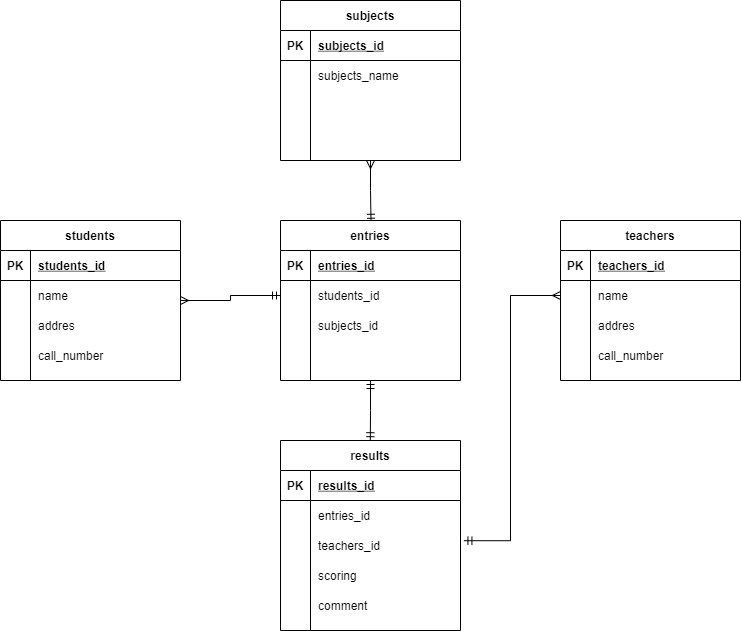

The diagram above was exported from draw.io. Its source (the exported page's mxGraphModel, read from the mxfile embedded in the PNG):
<mxGraphModel dx="893" dy="575" grid="1" gridSize="10" guides="1" tooltips="1" connect="0" arrows="1" fold="1" page="0" pageScale="1" pageWidth="827" pageHeight="1169" math="0" shadow="0">
  <root>
    <mxCell id="0" />
    <mxCell id="1" parent="0" />
    <mxCell id="270" style="edgeStyle=orthogonalEdgeStyle;rounded=0;orthogonalLoop=1;jettySize=auto;html=1;entryX=0.503;entryY=0.011;entryDx=0;entryDy=0;entryPerimeter=0;startArrow=ERmany;startFill=0;endArrow=ERmandOne;endFill=0;" edge="1" parent="1" source="198" target="225">
      <mxGeometry relative="1" as="geometry" />
    </mxCell>
    <mxCell id="198" value="subjects" style="shape=table;startSize=30;container=1;collapsible=1;childLayout=tableLayout;fixedRows=1;rowLines=0;fontStyle=1;align=center;resizeLast=1;" vertex="1" parent="1">
      <mxGeometry x="380" y="180" width="180" height="160" as="geometry" />
    </mxCell>
    <mxCell id="199" value="" style="shape=partialRectangle;collapsible=0;dropTarget=0;pointerEvents=0;fillColor=none;top=0;left=0;bottom=1;right=0;points=[[0,0.5],[1,0.5]];portConstraint=eastwest;" vertex="1" parent="198">
      <mxGeometry y="30" width="180" height="30" as="geometry" />
    </mxCell>
    <mxCell id="200" value="PK" style="shape=partialRectangle;connectable=0;fillColor=none;top=0;left=0;bottom=0;right=0;fontStyle=1;overflow=hidden;" vertex="1" parent="199">
      <mxGeometry width="30" height="30" as="geometry" />
    </mxCell>
    <mxCell id="201" value="subjects_id" style="shape=partialRectangle;connectable=0;fillColor=none;top=0;left=0;bottom=0;right=0;align=left;spacingLeft=6;fontStyle=5;overflow=hidden;" vertex="1" parent="199">
      <mxGeometry x="30" width="150" height="30" as="geometry" />
    </mxCell>
    <mxCell id="202" value="" style="shape=partialRectangle;collapsible=0;dropTarget=0;pointerEvents=0;fillColor=none;top=0;left=0;bottom=0;right=0;points=[[0,0.5],[1,0.5]];portConstraint=eastwest;" vertex="1" parent="198">
      <mxGeometry y="60" width="180" height="30" as="geometry" />
    </mxCell>
    <mxCell id="203" value="" style="shape=partialRectangle;connectable=0;fillColor=none;top=0;left=0;bottom=0;right=0;editable=1;overflow=hidden;" vertex="1" parent="202">
      <mxGeometry width="30" height="30" as="geometry" />
    </mxCell>
    <mxCell id="204" value="subjects_name" style="shape=partialRectangle;connectable=0;fillColor=none;top=0;left=0;bottom=0;right=0;align=left;spacingLeft=6;overflow=hidden;" vertex="1" parent="202">
      <mxGeometry x="30" width="150" height="30" as="geometry" />
    </mxCell>
    <mxCell id="205" value="" style="shape=partialRectangle;collapsible=0;dropTarget=0;pointerEvents=0;fillColor=none;top=0;left=0;bottom=0;right=0;points=[[0,0.5],[1,0.5]];portConstraint=eastwest;" vertex="1" parent="198">
      <mxGeometry y="90" width="180" height="30" as="geometry" />
    </mxCell>
    <mxCell id="206" value="" style="shape=partialRectangle;connectable=0;fillColor=none;top=0;left=0;bottom=0;right=0;editable=1;overflow=hidden;" vertex="1" parent="205">
      <mxGeometry width="30" height="30" as="geometry" />
    </mxCell>
    <mxCell id="207" value="" style="shape=partialRectangle;connectable=0;fillColor=none;top=0;left=0;bottom=0;right=0;align=left;spacingLeft=6;overflow=hidden;" vertex="1" parent="205">
      <mxGeometry x="30" width="150" height="30" as="geometry" />
    </mxCell>
    <mxCell id="208" value="" style="shape=partialRectangle;collapsible=0;dropTarget=0;pointerEvents=0;fillColor=none;top=0;left=0;bottom=0;right=0;points=[[0,0.5],[1,0.5]];portConstraint=eastwest;" vertex="1" parent="198">
      <mxGeometry y="120" width="180" height="30" as="geometry" />
    </mxCell>
    <mxCell id="209" value="" style="shape=partialRectangle;connectable=0;fillColor=none;top=0;left=0;bottom=0;right=0;editable=1;overflow=hidden;" vertex="1" parent="208">
      <mxGeometry width="30" height="30" as="geometry" />
    </mxCell>
    <mxCell id="210" value="" style="shape=partialRectangle;connectable=0;fillColor=none;top=0;left=0;bottom=0;right=0;align=left;spacingLeft=6;overflow=hidden;" vertex="1" parent="208">
      <mxGeometry x="30" width="150" height="30" as="geometry" />
    </mxCell>
    <mxCell id="268" style="edgeStyle=orthogonalEdgeStyle;rounded=0;orthogonalLoop=1;jettySize=auto;html=1;startArrow=ERmany;startFill=0;endArrow=ERmandOne;endFill=0;" edge="1" parent="1" source="212" target="229">
      <mxGeometry relative="1" as="geometry" />
    </mxCell>
    <mxCell id="212" value="students" style="shape=table;startSize=30;container=1;collapsible=1;childLayout=tableLayout;fixedRows=1;rowLines=0;fontStyle=1;align=center;resizeLast=1;" vertex="1" parent="1">
      <mxGeometry x="100" y="400" width="180" height="160" as="geometry" />
    </mxCell>
    <mxCell id="213" value="" style="shape=partialRectangle;collapsible=0;dropTarget=0;pointerEvents=0;fillColor=none;top=0;left=0;bottom=1;right=0;points=[[0,0.5],[1,0.5]];portConstraint=eastwest;" vertex="1" parent="212">
      <mxGeometry y="30" width="180" height="30" as="geometry" />
    </mxCell>
    <mxCell id="214" value="PK" style="shape=partialRectangle;connectable=0;fillColor=none;top=0;left=0;bottom=0;right=0;fontStyle=1;overflow=hidden;" vertex="1" parent="213">
      <mxGeometry width="30" height="30" as="geometry" />
    </mxCell>
    <mxCell id="215" value="students_id" style="shape=partialRectangle;connectable=0;fillColor=none;top=0;left=0;bottom=0;right=0;align=left;spacingLeft=6;fontStyle=5;overflow=hidden;" vertex="1" parent="213">
      <mxGeometry x="30" width="150" height="30" as="geometry" />
    </mxCell>
    <mxCell id="216" value="" style="shape=partialRectangle;collapsible=0;dropTarget=0;pointerEvents=0;fillColor=none;top=0;left=0;bottom=0;right=0;points=[[0,0.5],[1,0.5]];portConstraint=eastwest;" vertex="1" parent="212">
      <mxGeometry y="60" width="180" height="30" as="geometry" />
    </mxCell>
    <mxCell id="217" value="" style="shape=partialRectangle;connectable=0;fillColor=none;top=0;left=0;bottom=0;right=0;editable=1;overflow=hidden;" vertex="1" parent="216">
      <mxGeometry width="30" height="30" as="geometry" />
    </mxCell>
    <mxCell id="218" value="name" style="shape=partialRectangle;connectable=0;fillColor=none;top=0;left=0;bottom=0;right=0;align=left;spacingLeft=6;overflow=hidden;" vertex="1" parent="216">
      <mxGeometry x="30" width="150" height="30" as="geometry" />
    </mxCell>
    <mxCell id="219" value="" style="shape=partialRectangle;collapsible=0;dropTarget=0;pointerEvents=0;fillColor=none;top=0;left=0;bottom=0;right=0;points=[[0,0.5],[1,0.5]];portConstraint=eastwest;" vertex="1" parent="212">
      <mxGeometry y="90" width="180" height="30" as="geometry" />
    </mxCell>
    <mxCell id="220" value="" style="shape=partialRectangle;connectable=0;fillColor=none;top=0;left=0;bottom=0;right=0;editable=1;overflow=hidden;" vertex="1" parent="219">
      <mxGeometry width="30" height="30" as="geometry" />
    </mxCell>
    <mxCell id="221" value="addres" style="shape=partialRectangle;connectable=0;fillColor=none;top=0;left=0;bottom=0;right=0;align=left;spacingLeft=6;overflow=hidden;" vertex="1" parent="219">
      <mxGeometry x="30" width="150" height="30" as="geometry" />
    </mxCell>
    <mxCell id="222" value="" style="shape=partialRectangle;collapsible=0;dropTarget=0;pointerEvents=0;fillColor=none;top=0;left=0;bottom=0;right=0;points=[[0,0.5],[1,0.5]];portConstraint=eastwest;" vertex="1" parent="212">
      <mxGeometry y="120" width="180" height="30" as="geometry" />
    </mxCell>
    <mxCell id="223" value="" style="shape=partialRectangle;connectable=0;fillColor=none;top=0;left=0;bottom=0;right=0;editable=1;overflow=hidden;" vertex="1" parent="222">
      <mxGeometry width="30" height="30" as="geometry" />
    </mxCell>
    <mxCell id="224" value="call_number" style="shape=partialRectangle;connectable=0;fillColor=none;top=0;left=0;bottom=0;right=0;align=left;spacingLeft=6;overflow=hidden;" vertex="1" parent="222">
      <mxGeometry x="30" width="150" height="30" as="geometry" />
    </mxCell>
    <mxCell id="271" style="edgeStyle=orthogonalEdgeStyle;rounded=0;orthogonalLoop=1;jettySize=auto;html=1;entryX=0.499;entryY=0.001;entryDx=0;entryDy=0;entryPerimeter=0;startArrow=ERmandOne;startFill=0;endArrow=ERmandOne;endFill=0;" edge="1" parent="1" source="225" target="238">
      <mxGeometry relative="1" as="geometry" />
    </mxCell>
    <mxCell id="225" value="entries" style="shape=table;startSize=30;container=1;collapsible=1;childLayout=tableLayout;fixedRows=1;rowLines=0;fontStyle=1;align=center;resizeLast=1;" vertex="1" parent="1">
      <mxGeometry x="380" y="400" width="180" height="160" as="geometry" />
    </mxCell>
    <mxCell id="226" value="" style="shape=partialRectangle;collapsible=0;dropTarget=0;pointerEvents=0;fillColor=none;top=0;left=0;bottom=1;right=0;points=[[0,0.5],[1,0.5]];portConstraint=eastwest;" vertex="1" parent="225">
      <mxGeometry y="30" width="180" height="30" as="geometry" />
    </mxCell>
    <mxCell id="227" value="PK" style="shape=partialRectangle;connectable=0;fillColor=none;top=0;left=0;bottom=0;right=0;fontStyle=1;overflow=hidden;" vertex="1" parent="226">
      <mxGeometry width="30" height="30" as="geometry" />
    </mxCell>
    <mxCell id="228" value="entries_id" style="shape=partialRectangle;connectable=0;fillColor=none;top=0;left=0;bottom=0;right=0;align=left;spacingLeft=6;fontStyle=5;overflow=hidden;" vertex="1" parent="226">
      <mxGeometry x="30" width="150" height="30" as="geometry" />
    </mxCell>
    <mxCell id="229" value="" style="shape=partialRectangle;collapsible=0;dropTarget=0;pointerEvents=0;fillColor=none;top=0;left=0;bottom=0;right=0;points=[[0,0.5],[1,0.5]];portConstraint=eastwest;" vertex="1" parent="225">
      <mxGeometry y="60" width="180" height="30" as="geometry" />
    </mxCell>
    <mxCell id="230" value="" style="shape=partialRectangle;connectable=0;fillColor=none;top=0;left=0;bottom=0;right=0;editable=1;overflow=hidden;" vertex="1" parent="229">
      <mxGeometry width="30" height="30" as="geometry" />
    </mxCell>
    <mxCell id="231" value="students_id" style="shape=partialRectangle;connectable=0;fillColor=none;top=0;left=0;bottom=0;right=0;align=left;spacingLeft=6;overflow=hidden;" vertex="1" parent="229">
      <mxGeometry x="30" width="150" height="30" as="geometry" />
    </mxCell>
    <mxCell id="232" value="" style="shape=partialRectangle;collapsible=0;dropTarget=0;pointerEvents=0;fillColor=none;top=0;left=0;bottom=0;right=0;points=[[0,0.5],[1,0.5]];portConstraint=eastwest;" vertex="1" parent="225">
      <mxGeometry y="90" width="180" height="30" as="geometry" />
    </mxCell>
    <mxCell id="233" value="" style="shape=partialRectangle;connectable=0;fillColor=none;top=0;left=0;bottom=0;right=0;editable=1;overflow=hidden;" vertex="1" parent="232">
      <mxGeometry width="30" height="30" as="geometry" />
    </mxCell>
    <mxCell id="234" value="subjects_id" style="shape=partialRectangle;connectable=0;fillColor=none;top=0;left=0;bottom=0;right=0;align=left;spacingLeft=6;overflow=hidden;" vertex="1" parent="232">
      <mxGeometry x="30" width="150" height="30" as="geometry" />
    </mxCell>
    <mxCell id="235" value="" style="shape=partialRectangle;collapsible=0;dropTarget=0;pointerEvents=0;fillColor=none;top=0;left=0;bottom=0;right=0;points=[[0,0.5],[1,0.5]];portConstraint=eastwest;" vertex="1" parent="225">
      <mxGeometry y="120" width="180" height="30" as="geometry" />
    </mxCell>
    <mxCell id="236" value="" style="shape=partialRectangle;connectable=0;fillColor=none;top=0;left=0;bottom=0;right=0;editable=1;overflow=hidden;" vertex="1" parent="235">
      <mxGeometry width="30" height="30" as="geometry" />
    </mxCell>
    <mxCell id="237" value="" style="shape=partialRectangle;connectable=0;fillColor=none;top=0;left=0;bottom=0;right=0;align=left;spacingLeft=6;overflow=hidden;" vertex="1" parent="235">
      <mxGeometry x="30" width="150" height="30" as="geometry" />
    </mxCell>
    <mxCell id="238" value="results" style="shape=table;startSize=30;container=1;collapsible=1;childLayout=tableLayout;fixedRows=1;rowLines=0;fontStyle=1;align=center;resizeLast=1;" vertex="1" parent="1">
      <mxGeometry x="380" y="620" width="180" height="190" as="geometry" />
    </mxCell>
    <mxCell id="239" value="" style="shape=partialRectangle;collapsible=0;dropTarget=0;pointerEvents=0;fillColor=none;top=0;left=0;bottom=1;right=0;points=[[0,0.5],[1,0.5]];portConstraint=eastwest;" vertex="1" parent="238">
      <mxGeometry y="30" width="180" height="30" as="geometry" />
    </mxCell>
    <mxCell id="240" value="PK" style="shape=partialRectangle;connectable=0;fillColor=none;top=0;left=0;bottom=0;right=0;fontStyle=1;overflow=hidden;" vertex="1" parent="239">
      <mxGeometry width="30" height="30" as="geometry" />
    </mxCell>
    <mxCell id="241" value="results_id" style="shape=partialRectangle;connectable=0;fillColor=none;top=0;left=0;bottom=0;right=0;align=left;spacingLeft=6;fontStyle=5;overflow=hidden;" vertex="1" parent="239">
      <mxGeometry x="30" width="150" height="30" as="geometry" />
    </mxCell>
    <mxCell id="242" value="" style="shape=partialRectangle;collapsible=0;dropTarget=0;pointerEvents=0;fillColor=none;top=0;left=0;bottom=0;right=0;points=[[0,0.5],[1,0.5]];portConstraint=eastwest;" vertex="1" parent="238">
      <mxGeometry y="60" width="180" height="30" as="geometry" />
    </mxCell>
    <mxCell id="243" value="" style="shape=partialRectangle;connectable=0;fillColor=none;top=0;left=0;bottom=0;right=0;editable=1;overflow=hidden;" vertex="1" parent="242">
      <mxGeometry width="30" height="30" as="geometry" />
    </mxCell>
    <mxCell id="244" value="entries_id" style="shape=partialRectangle;connectable=0;fillColor=none;top=0;left=0;bottom=0;right=0;align=left;spacingLeft=6;overflow=hidden;" vertex="1" parent="242">
      <mxGeometry x="30" width="150" height="30" as="geometry" />
    </mxCell>
    <mxCell id="245" value="" style="shape=partialRectangle;collapsible=0;dropTarget=0;pointerEvents=0;fillColor=none;top=0;left=0;bottom=0;right=0;points=[[0,0.5],[1,0.5]];portConstraint=eastwest;" vertex="1" parent="238">
      <mxGeometry y="90" width="180" height="30" as="geometry" />
    </mxCell>
    <mxCell id="246" value="" style="shape=partialRectangle;connectable=0;fillColor=none;top=0;left=0;bottom=0;right=0;editable=1;overflow=hidden;" vertex="1" parent="245">
      <mxGeometry width="30" height="30" as="geometry" />
    </mxCell>
    <mxCell id="247" value="teachers_id" style="shape=partialRectangle;connectable=0;fillColor=none;top=0;left=0;bottom=0;right=0;align=left;spacingLeft=6;overflow=hidden;" vertex="1" parent="245">
      <mxGeometry x="30" width="150" height="30" as="geometry" />
    </mxCell>
    <mxCell id="248" value="" style="shape=partialRectangle;collapsible=0;dropTarget=0;pointerEvents=0;fillColor=none;top=0;left=0;bottom=0;right=0;points=[[0,0.5],[1,0.5]];portConstraint=eastwest;" vertex="1" parent="238">
      <mxGeometry y="120" width="180" height="30" as="geometry" />
    </mxCell>
    <mxCell id="249" value="" style="shape=partialRectangle;connectable=0;fillColor=none;top=0;left=0;bottom=0;right=0;editable=1;overflow=hidden;" vertex="1" parent="248">
      <mxGeometry width="30" height="30" as="geometry" />
    </mxCell>
    <mxCell id="250" value="scoring" style="shape=partialRectangle;connectable=0;fillColor=none;top=0;left=0;bottom=0;right=0;align=left;spacingLeft=6;overflow=hidden;" vertex="1" parent="248">
      <mxGeometry x="30" width="150" height="30" as="geometry" />
    </mxCell>
    <mxCell id="265" value="" style="shape=partialRectangle;collapsible=0;dropTarget=0;pointerEvents=0;fillColor=none;top=0;left=0;bottom=0;right=0;points=[[0,0.5],[1,0.5]];portConstraint=eastwest;" vertex="1" parent="238">
      <mxGeometry y="150" width="180" height="30" as="geometry" />
    </mxCell>
    <mxCell id="266" value="" style="shape=partialRectangle;connectable=0;fillColor=none;top=0;left=0;bottom=0;right=0;editable=1;overflow=hidden;" vertex="1" parent="265">
      <mxGeometry width="30" height="30" as="geometry" />
    </mxCell>
    <mxCell id="267" value="comment" style="shape=partialRectangle;connectable=0;fillColor=none;top=0;left=0;bottom=0;right=0;align=left;spacingLeft=6;overflow=hidden;" vertex="1" parent="265">
      <mxGeometry x="30" width="150" height="30" as="geometry" />
    </mxCell>
    <mxCell id="251" value="teachers" style="shape=table;startSize=30;container=1;collapsible=1;childLayout=tableLayout;fixedRows=1;rowLines=0;fontStyle=1;align=center;resizeLast=1;" vertex="1" parent="1">
      <mxGeometry x="660" y="400" width="180" height="160" as="geometry" />
    </mxCell>
    <mxCell id="252" value="" style="shape=partialRectangle;collapsible=0;dropTarget=0;pointerEvents=0;fillColor=none;top=0;left=0;bottom=1;right=0;points=[[0,0.5],[1,0.5]];portConstraint=eastwest;" vertex="1" parent="251">
      <mxGeometry y="30" width="180" height="30" as="geometry" />
    </mxCell>
    <mxCell id="253" value="PK" style="shape=partialRectangle;connectable=0;fillColor=none;top=0;left=0;bottom=0;right=0;fontStyle=1;overflow=hidden;" vertex="1" parent="252">
      <mxGeometry width="30" height="30" as="geometry" />
    </mxCell>
    <mxCell id="254" value="teachers_id" style="shape=partialRectangle;connectable=0;fillColor=none;top=0;left=0;bottom=0;right=0;align=left;spacingLeft=6;fontStyle=5;overflow=hidden;" vertex="1" parent="252">
      <mxGeometry x="30" width="150" height="30" as="geometry" />
    </mxCell>
    <mxCell id="255" value="" style="shape=partialRectangle;collapsible=0;dropTarget=0;pointerEvents=0;fillColor=none;top=0;left=0;bottom=0;right=0;points=[[0,0.5],[1,0.5]];portConstraint=eastwest;" vertex="1" parent="251">
      <mxGeometry y="60" width="180" height="30" as="geometry" />
    </mxCell>
    <mxCell id="256" value="" style="shape=partialRectangle;connectable=0;fillColor=none;top=0;left=0;bottom=0;right=0;editable=1;overflow=hidden;" vertex="1" parent="255">
      <mxGeometry width="30" height="30" as="geometry" />
    </mxCell>
    <mxCell id="257" value="name" style="shape=partialRectangle;connectable=0;fillColor=none;top=0;left=0;bottom=0;right=0;align=left;spacingLeft=6;overflow=hidden;" vertex="1" parent="255">
      <mxGeometry x="30" width="150" height="30" as="geometry" />
    </mxCell>
    <mxCell id="258" value="" style="shape=partialRectangle;collapsible=0;dropTarget=0;pointerEvents=0;fillColor=none;top=0;left=0;bottom=0;right=0;points=[[0,0.5],[1,0.5]];portConstraint=eastwest;" vertex="1" parent="251">
      <mxGeometry y="90" width="180" height="30" as="geometry" />
    </mxCell>
    <mxCell id="259" value="" style="shape=partialRectangle;connectable=0;fillColor=none;top=0;left=0;bottom=0;right=0;editable=1;overflow=hidden;" vertex="1" parent="258">
      <mxGeometry width="30" height="30" as="geometry" />
    </mxCell>
    <mxCell id="260" value="addres" style="shape=partialRectangle;connectable=0;fillColor=none;top=0;left=0;bottom=0;right=0;align=left;spacingLeft=6;overflow=hidden;" vertex="1" parent="258">
      <mxGeometry x="30" width="150" height="30" as="geometry" />
    </mxCell>
    <mxCell id="261" value="" style="shape=partialRectangle;collapsible=0;dropTarget=0;pointerEvents=0;fillColor=none;top=0;left=0;bottom=0;right=0;points=[[0,0.5],[1,0.5]];portConstraint=eastwest;" vertex="1" parent="251">
      <mxGeometry y="120" width="180" height="30" as="geometry" />
    </mxCell>
    <mxCell id="262" value="" style="shape=partialRectangle;connectable=0;fillColor=none;top=0;left=0;bottom=0;right=0;editable=1;overflow=hidden;" vertex="1" parent="261">
      <mxGeometry width="30" height="30" as="geometry" />
    </mxCell>
    <mxCell id="263" value="call_number" style="shape=partialRectangle;connectable=0;fillColor=none;top=0;left=0;bottom=0;right=0;align=left;spacingLeft=6;overflow=hidden;" vertex="1" parent="261">
      <mxGeometry x="30" width="150" height="30" as="geometry" />
    </mxCell>
    <mxCell id="269" style="edgeStyle=orthogonalEdgeStyle;rounded=0;orthogonalLoop=1;jettySize=auto;html=1;entryX=1.019;entryY=0.34;entryDx=0;entryDy=0;entryPerimeter=0;startArrow=ERmany;startFill=0;endArrow=ERmandOne;endFill=0;" edge="1" parent="1" source="255" target="245">
      <mxGeometry relative="1" as="geometry" />
    </mxCell>
  </root>
</mxGraphModel>